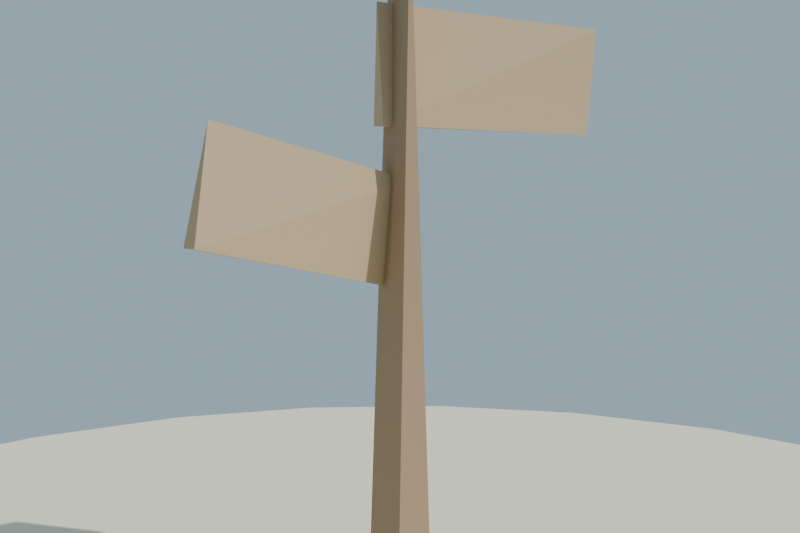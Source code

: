 # Source: cartel_indicador_lowpoly_baja.blend  (saved by Blender 4.2.68; exported with 4.5.12 LTS)
import bpy
from mathutils import Matrix  # noqa: F401  (used for matrix-valued properties, if any)

bpy.ops.wm.read_factory_settings(use_empty=True)
scene = bpy.context.scene
scene.name = 'Scene'

# ---- collections
col_collection = bpy.data.collections.new('Collection'); scene.collection.children.link(col_collection)

# ---- materials (node trees are filled in below, after node groups)
mat_mat_madera_poste = bpy.data.materials.new('MAT_Madera_Poste')
mat_mat_madera_tabla = bpy.data.materials.new('MAT_Madera_Tabla')
mat_mat_arena_isla = bpy.data.materials.new('MAT_Arena_Isla')

# ---- material node trees
mat_mat_madera_poste.use_nodes = True; mat_mat_madera_poste.node_tree.nodes.clear()
_N = mat_mat_madera_poste.node_tree.nodes; _L = mat_mat_madera_poste.node_tree.links
n0 = _N.new('ShaderNodeBsdfPrincipled'); n0.name = 'Principled BSDF'; n0.location = (10, 300)
n0.inputs[0].default_value = (0.38, 0.26, 0.16, 1.0)
n0.inputs[2].default_value = 0.9
n0.inputs[13].default_value = 0.15
n1 = _N.new('ShaderNodeOutputMaterial'); n1.name = 'Material Output'; n1.location = (300, 300)
_L.new(n0.outputs[0], n1.inputs[0])
n1.is_active_output = True
mat_mat_madera_tabla.use_nodes = True; mat_mat_madera_tabla.node_tree.nodes.clear()
_N = mat_mat_madera_tabla.node_tree.nodes; _L = mat_mat_madera_tabla.node_tree.links
n0 = _N.new('ShaderNodeBsdfPrincipled'); n0.name = 'Principled BSDF'; n0.location = (10, 300)
n0.inputs[0].default_value = (0.55, 0.4, 0.24, 1.0)
n0.inputs[2].default_value = 0.88
n0.inputs[13].default_value = 0.15
n1 = _N.new('ShaderNodeOutputMaterial'); n1.name = 'Material Output'; n1.location = (300, 300)
_L.new(n0.outputs[0], n1.inputs[0])
n1.is_active_output = True
mat_mat_arena_isla.use_nodes = True; mat_mat_arena_isla.node_tree.nodes.clear()
_N = mat_mat_arena_isla.node_tree.nodes; _L = mat_mat_arena_isla.node_tree.links
n0 = _N.new('ShaderNodeBsdfPrincipled'); n0.name = 'Principled BSDF'; n0.location = (10, 300)
n0.inputs[0].default_value = (0.92, 0.84, 0.63, 1.0)
n0.inputs[2].default_value = 1.0
n0.inputs[13].default_value = 0.15
n1 = _N.new('ShaderNodeOutputMaterial'); n1.name = 'Material Output'; n1.location = (300, 300)
_L.new(n0.outputs[0], n1.inputs[0])
n1.is_active_output = True

# ---- world
world_mundo = bpy.data.worlds.new('Mundo'); scene.world = world_mundo
world_mundo.use_nodes = True; world_mundo.node_tree.nodes.clear()
_N = world_mundo.node_tree.nodes; _L = world_mundo.node_tree.links
n0 = _N.new('ShaderNodeBackground'); n0.name = 'Background'; n0.location = (10, 300)
n0.inputs[0].default_value = (0.58, 0.79, 0.95, 1.0)
n0.inputs[1].default_value = 0.55
n1 = _N.new('ShaderNodeOutputWorld'); n1.name = 'World Output'; n1.location = (300, 300)
_L.new(n0.outputs[0], n1.inputs[0])
n1.is_active_output = True

# ---- cameras
cam_camera = bpy.data.cameras.new('Camera')
cam_camera.lens = 42.0

# ---- lights
light_sol = bpy.data.lights.new('SOL', 'SUN')
light_sol.energy = 3.2

# ---- meshes
me_sm_cartel_m_madera_poste_001 = bpy.data.meshes.new('SM_Cartel_M_Madera_Poste.001')
me_sm_cartel_m_madera_poste_001.from_pydata([(-0.045, -0.045, 0.045), (-0.045, 0.045, 0.045), (0.015, 0.045, 1.445), (0.045, -0.045, 0.045), (-0.015, -0.045, 1.445), (0.045, 0.045, 0.045)], [], [(2, 5, 1), (4, 0, 3), (3, 5, 2, 4), (1, 0, 4, 2), (0, 1, 5, 3)])
me_sm_cartel_m_madera_poste_001.materials.append(mat_mat_madera_poste)
me_sm_cartel_m_madera_poste_001.update()
me_sm_cartel_m_madera_tabla_001 = bpy.data.meshes.new('SM_Cartel_M_Madera_Tabla.001')
me_sm_cartel_m_madera_tabla_001.from_pydata([(-0.03538, 0.00422, 1.055), (-0.03398, 0.02417, 1.275), (-0.03328, 0.03415, 1.055), (0.5147, -0.0142, 1.055), (0.5133, -0.03415, 1.275), (0.5154, -0.00422, 1.275), (-0.4338, -0.03551, 0.8529), (-0.3941, -0.01196, 1.049), (-0.4364, -0.005624, 0.8529), (-0.006774, 0.02192, 0.7614), (0.03639, 0.005624, 0.9571), (0.03378, 0.03551, 0.9571)], [], [(1, 2, 0), (3, 2, 1, 5), (2, 3, 0), (1, 4, 5), (7, 8, 6), (9, 6, 8), (7, 10, 11), (0, 3, 4, 1), (5, 4, 3), (9, 8, 7, 11), (6, 9, 10, 7), (11, 10, 9)])
me_sm_cartel_m_madera_tabla_001.materials.append(mat_mat_madera_tabla)
me_sm_cartel_m_madera_tabla_001.update()
me_cylinder = bpy.data.meshes.new('Cylinder')
me_cylinder.from_pydata([(0.0, 2.0, -0.12), (0.0, 2.0, 0.12), (0.5176, 1.932, -0.12), (0.5176, 1.932, 0.12), (1.0, 1.732, -0.12), (1.0, 1.732, 0.12), (1.414, 1.414, -0.12), (1.414, 1.414, 0.12), (1.732, 1.0, -0.12), (1.732, 1.0, 0.12), (1.932, 0.5176, -0.12), (1.932, 0.5176, 0.12), (2.0, 0.0, -0.12), (2.0, 0.0, 0.12), (1.932, -0.5176, -0.12), (1.932, -0.5176, 0.12), (1.732, -1.0, -0.12), (1.732, -1.0, 0.12), (1.414, -1.414, -0.12), (1.414, -1.414, 0.12), (1.0, -1.732, -0.12), (1.0, -1.732, 0.12), (0.5176, -1.932, -0.12), (0.5176, -1.932, 0.12), (0.0, -2.0, -0.12), (0.0, -2.0, 0.12), (-0.5176, -1.932, -0.12), (-0.5176, -1.932, 0.12), (-1.0, -1.732, -0.12), (-1.0, -1.732, 0.12), (-1.414, -1.414, -0.12), (-1.414, -1.414, 0.12), (-1.732, -1.0, -0.12), (-1.732, -1.0, 0.12), (-1.932, -0.5176, -0.12), (-1.932, -0.5176, 0.12), (-2.0, 0.0, -0.12), (-2.0, 0.0, 0.12), (-1.932, 0.5176, -0.12), (-1.932, 0.5176, 0.12), (-1.732, 1.0, -0.12), (-1.732, 1.0, 0.12), (-1.414, 1.414, -0.12), (-1.414, 1.414, 0.12), (-1.0, 1.732, -0.12), (-1.0, 1.732, 0.12), (-0.5176, 1.932, -0.12), (-0.5176, 1.932, 0.12)], [], [(0, 1, 3, 2), (2, 3, 5, 4), (4, 5, 7, 6), (6, 7, 9, 8), (8, 9, 11, 10), (10, 11, 13, 12), (12, 13, 15, 14), (14, 15, 17, 16), (16, 17, 19, 18), (18, 19, 21, 20), (20, 21, 23, 22), (22, 23, 25, 24), (24, 25, 27, 26), (26, 27, 29, 28), (28, 29, 31, 30), (30, 31, 33, 32), (32, 33, 35, 34), (34, 35, 37, 36), (36, 37, 39, 38), (38, 39, 41, 40), (40, 41, 43, 42), (42, 43, 45, 44), (3, 1, 47, 45, 43, 41, 39, 37, 35, 33, 31, 29, 27, 25, 23, 21, 19, 17, 15, 13, 11, 9, 7, 5), (44, 45, 47, 46), (46, 47, 1, 0), (0, 2, 4, 6, 8, 10, 12, 14, 16, 18, 20, 22, 24, 26, 28, 30, 32, 34, 36, 38, 40, 42, 44, 46)])
_uv = me_cylinder.uv_layers.new(name='UVMap')
_uv.uv.foreach_set('vector', [1.0, 0.5, 1.0, 1.0, 0.9583, 1.0, 0.9583, 0.5, 0.9583, 0.5, 0.9583, 1.0, 0.9167, 1.0, 0.9167, 0.5, 0.9167, 0.5, 0.9167, 1.0, 0.875, 1.0, 0.875, 0.5, 0.875, 0.5, 0.875, 1.0, 0.8333, 1.0, 0.8333, 0.5, 0.8333, 0.5, 0.8333, 1.0, 0.7917, 1.0, 0.7917, 0.5, 0.7917, 0.5, 0.7917, 1.0, 0.75, 1.0, 0.75, 0.5, 0.75, 0.5, 0.75, 1.0, 0.7083, 1.0, 0.7083, 0.5, 0.7083, 0.5, 0.7083, 1.0, 0.6667, 1.0, 0.6667, 0.5, 0.6667, 0.5, 0.6667, 1.0, 0.625, 1.0, 0.625, 0.5, 0.625, 0.5, 0.625, 1.0, 0.5833, 1.0, 0.5833, 0.5, 0.5833, 0.5, 0.5833, 1.0, 0.5417, 1.0, 0.5417, 0.5, 0.5417, 0.5, 0.5417, 1.0, 0.5, 1.0, 0.5, 0.5, 0.5, 0.5, 0.5, 1.0, 0.4583, 1.0, 0.4583, 0.5, 0.4583, 0.5, 0.4583, 1.0, 0.4167, 1.0, 0.4167, 0.5, 0.4167, 0.5, 0.4167, 1.0, 0.375, 1.0, 0.375, 0.5, 0.375, 0.5, 0.375, 1.0, 0.3333, 1.0, 0.3333, 0.5, 0.3333, 0.5, 0.3333, 1.0, 0.2917, 1.0, 0.2917, 0.5, 0.2917, 0.5, 0.2917, 1.0, 0.25, 1.0, 0.25, 0.5, 0.25, 0.5, 0.25, 1.0, 0.2083, 1.0, 0.2083, 0.5, 0.2083, 0.5, 0.2083, 1.0, 0.1667, 1.0, 0.1667, 0.5, 0.1667, 0.5, 0.1667, 1.0, 0.125, 1.0, 0.125, 0.5, 0.125, 0.5, 0.125, 1.0, 0.08333, 1.0, 0.08333, 0.5, 0.3121, 0.4818, 0.25, 0.49, 0.1879, 0.4818, 0.13, 0.4578, 0.08029, 0.4197, 0.04215, 0.37, 0.01818, 0.3121, 0.01, 0.25, 0.01818, 0.1879, 0.04215, 0.13, 0.08029, 0.08029, 0.13, 0.04215, 0.1879, 0.01818, 0.25, 0.01, 0.3121, 0.01818, 0.37, 0.04215, 0.4197, 0.08029, 0.4578, 0.13, 0.4818, 0.1879, 0.49, 0.25, 0.4818, 0.3121, 0.4578, 0.37, 0.4197, 0.4197, 0.37, 0.4578, 0.08333, 0.5, 0.08333, 1.0, 0.04167, 1.0, 0.04167, 0.5, 0.04167, 0.5, 0.04167, 1.0, -1.863e-07, 1.0, -1.863e-07, 0.5, 0.75, 0.49, 0.8121, 0.4818, 0.87, 0.4578, 0.9197, 0.4197, 0.9578, 0.37, 0.9818, 0.3121, 0.99, 0.25, 0.9818, 0.1879, 0.9578, 0.13, 0.9197, 0.08029, 0.87, 0.04215, 0.8121, 0.01818, 0.75, 0.01, 0.6879, 0.01818, 0.63, 0.04215, 0.5803, 0.08029, 0.5422, 0.13, 0.5182, 0.1879, 0.51, 0.25, 0.5182, 0.3121, 0.5422, 0.37, 0.5803, 0.4197, 0.63, 0.4578, 0.6879, 0.4818])
me_cylinder.materials.append(mat_mat_arena_isla)
me_cylinder.update()

# ---- objects
ob_sol = bpy.data.objects.new('SOL', light_sol)
ob_sm_cartel_m_madera_poste = bpy.data.objects.new('SM_Cartel_M_Madera_Poste', me_sm_cartel_m_madera_poste_001)
ob_sm_cartel_m_madera_tabla = bpy.data.objects.new('SM_Cartel_M_Madera_Tabla', me_sm_cartel_m_madera_tabla_001)
ob_base_arena = bpy.data.objects.new('Base_Arena', me_cylinder)
ob_cam_cartel = bpy.data.objects.new('CAM_Cartel', cam_camera)

# ---- transforms, parenting, visibility, modifiers, constraints
ob_sol.location = (0.0, 0.0, 0.0)
ob_sol.rotation_euler = (0.8727, 0.1047, 0.5236)
ob_sm_cartel_m_madera_poste.location = (0.0, 0.0, -1.669e-08)
ob_sm_cartel_m_madera_tabla.location = (0.0, 0.0, -1.669e-08)
ob_base_arena.location = (0.0, 0.0, -0.06)
ob_cam_cartel.location = (-1.1, -1.3, 0.95)
ob_cam_cartel.rotation_euler = (1.483, -3.18e-08, -0.7023)

# ---- collection membership
scene.collection.objects.link(ob_sol)
scene.collection.objects.link(ob_sm_cartel_m_madera_poste)
scene.collection.objects.link(ob_sm_cartel_m_madera_tabla)
col_collection.objects.link(ob_base_arena)
col_collection.objects.link(ob_cam_cartel)

# ---- scene / render settings (as saved in the file)
scene.camera = ob_cam_cartel
scene.frame_start = 1; scene.frame_end = 250; scene.frame_set(1)
scene.render.engine = 'BLENDER_EEVEE_NEXT'
scene.render.resolution_x = 1200
scene.render.resolution_y = 800
scene.eevee.use_raytracing = True
bpy.context.view_layer.update()
